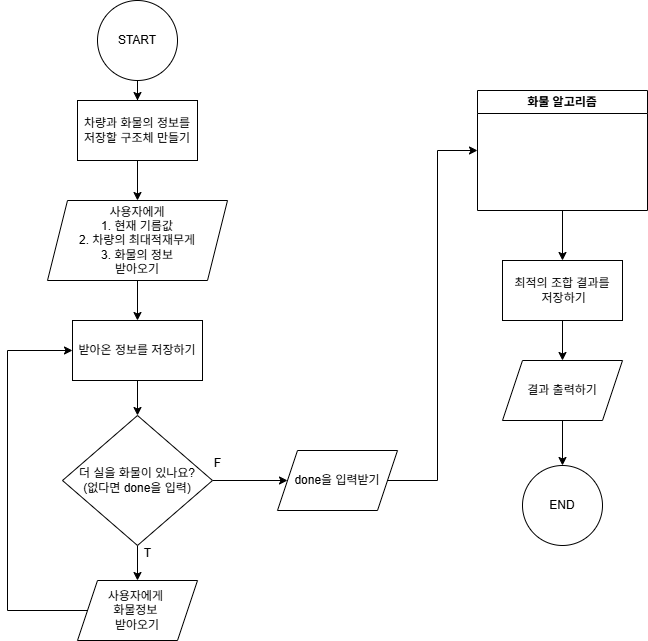

The diagram above was exported from draw.io. Its source (the exported page's mxGraphModel, read from the mxfile embedded in the PNG):
<mxGraphModel dx="1673" dy="652" grid="1" gridSize="10" guides="1" tooltips="1" connect="1" arrows="1" fold="1" page="1" pageScale="1" pageWidth="827" pageHeight="1169" math="0" shadow="0">
  <root>
    <mxCell id="WIyWlLk6GJQsqaUBKTNV-0" />
    <mxCell id="WIyWlLk6GJQsqaUBKTNV-1" parent="WIyWlLk6GJQsqaUBKTNV-0" />
    <mxCell id="GufTgVfyStTSCinNlpKT-21" style="edgeStyle=orthogonalEdgeStyle;rounded=0;orthogonalLoop=1;jettySize=auto;html=1;" edge="1" parent="WIyWlLk6GJQsqaUBKTNV-1" source="vxEbq4gW0RpUU4bnqVcl-0" target="vxEbq4gW0RpUU4bnqVcl-6">
      <mxGeometry relative="1" as="geometry" />
    </mxCell>
    <mxCell id="vxEbq4gW0RpUU4bnqVcl-0" value="START" style="ellipse;whiteSpace=wrap;html=1;aspect=fixed;" parent="WIyWlLk6GJQsqaUBKTNV-1" vertex="1">
      <mxGeometry x="130" y="40" width="80" height="80" as="geometry" />
    </mxCell>
    <mxCell id="GufTgVfyStTSCinNlpKT-10" style="edgeStyle=orthogonalEdgeStyle;rounded=0;orthogonalLoop=1;jettySize=auto;html=1;" edge="1" parent="WIyWlLk6GJQsqaUBKTNV-1" source="vxEbq4gW0RpUU4bnqVcl-3" target="vxEbq4gW0RpUU4bnqVcl-5">
      <mxGeometry relative="1" as="geometry" />
    </mxCell>
    <mxCell id="vxEbq4gW0RpUU4bnqVcl-3" value="사용자에게&lt;div&gt;1. 현재 기름값&lt;/div&gt;&lt;div&gt;2. 차량의 최대적재무게&lt;/div&gt;&lt;div&gt;3. 화물의 정보&lt;/div&gt;&lt;div&gt;받아오기&lt;/div&gt;" style="shape=parallelogram;perimeter=parallelogramPerimeter;whiteSpace=wrap;html=1;fixedSize=1;" parent="WIyWlLk6GJQsqaUBKTNV-1" vertex="1">
      <mxGeometry x="80" y="240" width="180" height="80" as="geometry" />
    </mxCell>
    <mxCell id="GufTgVfyStTSCinNlpKT-9" style="edgeStyle=orthogonalEdgeStyle;rounded=0;orthogonalLoop=1;jettySize=auto;html=1;" edge="1" parent="WIyWlLk6GJQsqaUBKTNV-1" source="vxEbq4gW0RpUU4bnqVcl-5" target="vxEbq4gW0RpUU4bnqVcl-7">
      <mxGeometry relative="1" as="geometry" />
    </mxCell>
    <mxCell id="vxEbq4gW0RpUU4bnqVcl-5" value="받아온 정보를 저장하기" style="rounded=0;whiteSpace=wrap;html=1;" parent="WIyWlLk6GJQsqaUBKTNV-1" vertex="1">
      <mxGeometry x="105" y="360" width="130" height="60" as="geometry" />
    </mxCell>
    <mxCell id="GufTgVfyStTSCinNlpKT-11" style="edgeStyle=orthogonalEdgeStyle;rounded=0;orthogonalLoop=1;jettySize=auto;html=1;" edge="1" parent="WIyWlLk6GJQsqaUBKTNV-1" source="vxEbq4gW0RpUU4bnqVcl-6" target="vxEbq4gW0RpUU4bnqVcl-3">
      <mxGeometry relative="1" as="geometry" />
    </mxCell>
    <mxCell id="vxEbq4gW0RpUU4bnqVcl-6" value="차량과 화물의 정보를 저장할 구조체 만들기" style="rounded=0;whiteSpace=wrap;html=1;" parent="WIyWlLk6GJQsqaUBKTNV-1" vertex="1">
      <mxGeometry x="110" y="140" width="120" height="60" as="geometry" />
    </mxCell>
    <mxCell id="GufTgVfyStTSCinNlpKT-6" style="edgeStyle=orthogonalEdgeStyle;rounded=0;orthogonalLoop=1;jettySize=auto;html=1;" edge="1" parent="WIyWlLk6GJQsqaUBKTNV-1" source="vxEbq4gW0RpUU4bnqVcl-7" target="GufTgVfyStTSCinNlpKT-4">
      <mxGeometry relative="1" as="geometry" />
    </mxCell>
    <mxCell id="GufTgVfyStTSCinNlpKT-13" style="edgeStyle=orthogonalEdgeStyle;rounded=0;orthogonalLoop=1;jettySize=auto;html=1;" edge="1" parent="WIyWlLk6GJQsqaUBKTNV-1" source="vxEbq4gW0RpUU4bnqVcl-7" target="GufTgVfyStTSCinNlpKT-5">
      <mxGeometry relative="1" as="geometry" />
    </mxCell>
    <mxCell id="vxEbq4gW0RpUU4bnqVcl-7" value="더 실을 화물이 있나요?&lt;div&gt;(없다면 done을 입력)&lt;/div&gt;" style="rhombus;whiteSpace=wrap;html=1;" parent="WIyWlLk6GJQsqaUBKTNV-1" vertex="1">
      <mxGeometry x="95" y="455" width="150" height="130" as="geometry" />
    </mxCell>
    <mxCell id="GufTgVfyStTSCinNlpKT-19" style="edgeStyle=orthogonalEdgeStyle;rounded=0;orthogonalLoop=1;jettySize=auto;html=1;" edge="1" parent="WIyWlLk6GJQsqaUBKTNV-1" source="GufTgVfyStTSCinNlpKT-0" target="GufTgVfyStTSCinNlpKT-17">
      <mxGeometry relative="1" as="geometry" />
    </mxCell>
    <mxCell id="GufTgVfyStTSCinNlpKT-0" value="화물 알고리즘" style="swimlane;whiteSpace=wrap;html=1;" vertex="1" parent="WIyWlLk6GJQsqaUBKTNV-1">
      <mxGeometry x="510" y="130" width="170" height="120" as="geometry" />
    </mxCell>
    <mxCell id="GufTgVfyStTSCinNlpKT-16" style="edgeStyle=orthogonalEdgeStyle;rounded=0;orthogonalLoop=1;jettySize=auto;html=1;" edge="1" parent="WIyWlLk6GJQsqaUBKTNV-1" source="GufTgVfyStTSCinNlpKT-1" target="GufTgVfyStTSCinNlpKT-2">
      <mxGeometry relative="1" as="geometry" />
    </mxCell>
    <mxCell id="GufTgVfyStTSCinNlpKT-1" value="결과 출력하기" style="shape=parallelogram;perimeter=parallelogramPerimeter;whiteSpace=wrap;html=1;fixedSize=1;" vertex="1" parent="WIyWlLk6GJQsqaUBKTNV-1">
      <mxGeometry x="535" y="400" width="120" height="60" as="geometry" />
    </mxCell>
    <mxCell id="GufTgVfyStTSCinNlpKT-2" value="END" style="ellipse;whiteSpace=wrap;html=1;aspect=fixed;" vertex="1" parent="WIyWlLk6GJQsqaUBKTNV-1">
      <mxGeometry x="555" y="505" width="80" height="80" as="geometry" />
    </mxCell>
    <mxCell id="GufTgVfyStTSCinNlpKT-12" style="edgeStyle=orthogonalEdgeStyle;rounded=0;orthogonalLoop=1;jettySize=auto;html=1;entryX=0;entryY=0.5;entryDx=0;entryDy=0;" edge="1" parent="WIyWlLk6GJQsqaUBKTNV-1" source="GufTgVfyStTSCinNlpKT-4" target="vxEbq4gW0RpUU4bnqVcl-5">
      <mxGeometry relative="1" as="geometry">
        <Array as="points">
          <mxPoint x="40" y="650" />
          <mxPoint x="40" y="390" />
        </Array>
      </mxGeometry>
    </mxCell>
    <mxCell id="GufTgVfyStTSCinNlpKT-4" value="사용자에게&amp;nbsp;&lt;div&gt;화물정보&amp;nbsp;&lt;/div&gt;&lt;div&gt;받아오기&lt;/div&gt;" style="shape=parallelogram;perimeter=parallelogramPerimeter;whiteSpace=wrap;html=1;fixedSize=1;" vertex="1" parent="WIyWlLk6GJQsqaUBKTNV-1">
      <mxGeometry x="110" y="620" width="120" height="60" as="geometry" />
    </mxCell>
    <mxCell id="GufTgVfyStTSCinNlpKT-14" style="edgeStyle=orthogonalEdgeStyle;rounded=0;orthogonalLoop=1;jettySize=auto;html=1;entryX=0;entryY=0.5;entryDx=0;entryDy=0;" edge="1" parent="WIyWlLk6GJQsqaUBKTNV-1" source="GufTgVfyStTSCinNlpKT-5" target="GufTgVfyStTSCinNlpKT-0">
      <mxGeometry relative="1" as="geometry" />
    </mxCell>
    <mxCell id="GufTgVfyStTSCinNlpKT-5" value="done을 입력받기" style="shape=parallelogram;perimeter=parallelogramPerimeter;whiteSpace=wrap;html=1;fixedSize=1;" vertex="1" parent="WIyWlLk6GJQsqaUBKTNV-1">
      <mxGeometry x="310" y="490" width="120" height="60" as="geometry" />
    </mxCell>
    <mxCell id="GufTgVfyStTSCinNlpKT-20" style="edgeStyle=orthogonalEdgeStyle;rounded=0;orthogonalLoop=1;jettySize=auto;html=1;" edge="1" parent="WIyWlLk6GJQsqaUBKTNV-1" source="GufTgVfyStTSCinNlpKT-17" target="GufTgVfyStTSCinNlpKT-1">
      <mxGeometry relative="1" as="geometry" />
    </mxCell>
    <mxCell id="GufTgVfyStTSCinNlpKT-17" value="최적의 조합 결과를&lt;div&gt;&amp;nbsp;저장하기&lt;/div&gt;" style="rounded=0;whiteSpace=wrap;html=1;" vertex="1" parent="WIyWlLk6GJQsqaUBKTNV-1">
      <mxGeometry x="535" y="300" width="120" height="60" as="geometry" />
    </mxCell>
    <mxCell id="GufTgVfyStTSCinNlpKT-22" value="F" style="text;html=1;align=center;verticalAlign=middle;resizable=0;points=[];autosize=1;strokeColor=none;fillColor=none;" vertex="1" parent="WIyWlLk6GJQsqaUBKTNV-1">
      <mxGeometry x="235" y="488" width="30" height="30" as="geometry" />
    </mxCell>
    <mxCell id="GufTgVfyStTSCinNlpKT-23" value="T" style="text;html=1;align=center;verticalAlign=middle;resizable=0;points=[];autosize=1;strokeColor=none;fillColor=none;" vertex="1" parent="WIyWlLk6GJQsqaUBKTNV-1">
      <mxGeometry x="165" y="578" width="30" height="30" as="geometry" />
    </mxCell>
  </root>
</mxGraphModel>